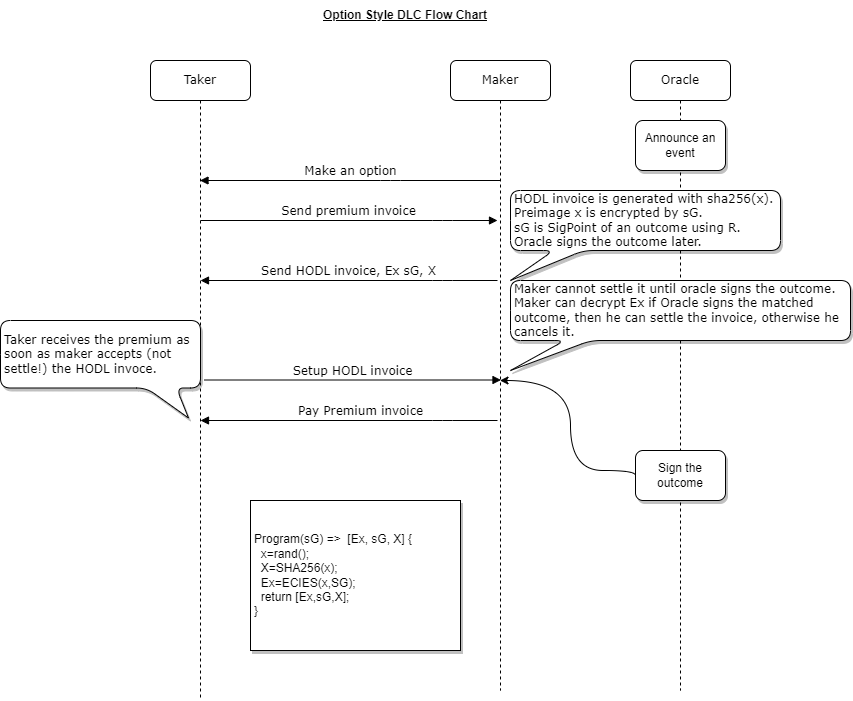

The diagram above was exported from draw.io. Its source (the exported page's mxGraphModel, read from the mxfile embedded in the PNG):
<mxGraphModel dx="1344" dy="834" grid="1" gridSize="10" guides="1" tooltips="1" connect="1" arrows="1" fold="1" page="1" pageScale="1" pageWidth="1100" pageHeight="850" background="#ffffff" math="0" shadow="0">
  <root>
    <mxCell id="scwWgk7nH0b8o8jZqqg4-0" />
    <mxCell id="scwWgk7nH0b8o8jZqqg4-1" parent="scwWgk7nH0b8o8jZqqg4-0" />
    <mxCell id="scwWgk7nH0b8o8jZqqg4-17" style="edgeStyle=orthogonalEdgeStyle;rounded=0;orthogonalLoop=1;jettySize=auto;html=1;exitX=0;exitY=0.5;exitDx=0;exitDy=0;curved=1;" parent="scwWgk7nH0b8o8jZqqg4-1" source="scwWgk7nH0b8o8jZqqg4-10" target="scwWgk7nH0b8o8jZqqg4-2" edge="1">
      <mxGeometry relative="1" as="geometry">
        <Array as="points">
          <mxPoint x="755" y="490" />
          <mxPoint x="690" y="490" />
          <mxPoint x="690" y="400" />
        </Array>
      </mxGeometry>
    </mxCell>
    <mxCell id="scwWgk7nH0b8o8jZqqg4-2" value="Maker" style="shape=umlLifeline;perimeter=lifelinePerimeter;whiteSpace=wrap;html=1;container=1;collapsible=0;recursiveResize=0;outlineConnect=0;rounded=1;shadow=0;comic=0;labelBackgroundColor=none;strokeWidth=1;fontFamily=Verdana;fontSize=12;align=center;" parent="scwWgk7nH0b8o8jZqqg4-1" vertex="1">
      <mxGeometry x="570" y="80" width="100" height="630" as="geometry" />
    </mxCell>
    <mxCell id="scwWgk7nH0b8o8jZqqg4-3" value="Taker" style="shape=umlLifeline;perimeter=lifelinePerimeter;whiteSpace=wrap;html=1;container=1;collapsible=0;recursiveResize=0;outlineConnect=0;rounded=1;shadow=0;comic=0;labelBackgroundColor=none;strokeWidth=1;fontFamily=Verdana;fontSize=12;align=center;" parent="scwWgk7nH0b8o8jZqqg4-1" vertex="1">
      <mxGeometry x="270" y="80" width="100" height="640" as="geometry" />
    </mxCell>
    <mxCell id="scwWgk7nH0b8o8jZqqg4-5" value="Make an option" style="html=1;verticalAlign=bottom;endArrow=block;labelBackgroundColor=none;fontFamily=Verdana;fontSize=12;edgeStyle=elbowEdgeStyle;elbow=vertical;" parent="scwWgk7nH0b8o8jZqqg4-1" target="scwWgk7nH0b8o8jZqqg4-3" edge="1">
      <mxGeometry relative="1" as="geometry">
        <mxPoint x="620" y="200" as="sourcePoint" />
        <Array as="points">
          <mxPoint x="510" y="200" />
          <mxPoint x="400" y="280" />
          <mxPoint x="561.5" y="200" />
          <mxPoint x="621.5" y="180" />
        </Array>
        <mxPoint x="460.5" y="200" as="targetPoint" />
      </mxGeometry>
    </mxCell>
    <mxCell id="scwWgk7nH0b8o8jZqqg4-6" value="&lt;b&gt;&lt;u&gt;Option Style DLC Flow Chart&lt;/u&gt;&lt;/b&gt;" style="text;html=1;strokeColor=none;fillColor=none;align=center;verticalAlign=middle;whiteSpace=wrap;rounded=0;" parent="scwWgk7nH0b8o8jZqqg4-1" vertex="1">
      <mxGeometry x="360" y="20" width="330" height="30" as="geometry" />
    </mxCell>
    <mxCell id="scwWgk7nH0b8o8jZqqg4-7" value="Pay Premium invoice" style="html=1;verticalAlign=bottom;endArrow=block;labelBackgroundColor=none;fontFamily=Verdana;fontSize=12;edgeStyle=elbowEdgeStyle;elbow=vertical;startArrow=none;startFill=0;endFill=1;" parent="scwWgk7nH0b8o8jZqqg4-1" edge="1">
      <mxGeometry x="-0.0774" relative="1" as="geometry">
        <mxPoint x="617" y="440" as="sourcePoint" />
        <Array as="points">
          <mxPoint x="562" y="440" />
          <mxPoint x="622" y="420" />
        </Array>
        <mxPoint x="320" y="440" as="targetPoint" />
        <mxPoint as="offset" />
      </mxGeometry>
    </mxCell>
    <mxCell id="scwWgk7nH0b8o8jZqqg4-9" value="Oracle" style="shape=umlLifeline;perimeter=lifelinePerimeter;whiteSpace=wrap;html=1;container=1;collapsible=0;recursiveResize=0;outlineConnect=0;rounded=1;shadow=0;comic=0;labelBackgroundColor=none;strokeWidth=1;fontFamily=Verdana;fontSize=12;align=center;" parent="scwWgk7nH0b8o8jZqqg4-1" vertex="1">
      <mxGeometry x="750" y="80" width="100" height="630" as="geometry" />
    </mxCell>
    <mxCell id="scwWgk7nH0b8o8jZqqg4-10" value="Sign the outcome" style="text;html=1;strokeColor=default;fillColor=default;align=center;verticalAlign=middle;whiteSpace=wrap;rounded=1;shadow=1;" parent="scwWgk7nH0b8o8jZqqg4-9" vertex="1">
      <mxGeometry x="5" y="390" width="90" height="50" as="geometry" />
    </mxCell>
    <mxCell id="scwWgk7nH0b8o8jZqqg4-11" value="Announce an event" style="text;html=1;strokeColor=default;fillColor=default;align=center;verticalAlign=middle;whiteSpace=wrap;rounded=1;shadow=1;" parent="scwWgk7nH0b8o8jZqqg4-9" vertex="1">
      <mxGeometry x="5" y="60" width="90" height="50" as="geometry" />
    </mxCell>
    <mxCell id="scwWgk7nH0b8o8jZqqg4-12" value="&lt;div&gt;Program(sG) =&amp;gt;&amp;nbsp; [Ex, sG, X] {&lt;/div&gt;&lt;div&gt;&amp;nbsp; x=rand();&lt;/div&gt;&lt;div&gt;&amp;nbsp; X=SHA256(x);&lt;/div&gt;&lt;div&gt;&amp;nbsp; Ex=ECIES(x,SG);&lt;/div&gt;&lt;div&gt;&amp;nbsp; return [Ex,sG,X];&lt;/div&gt;&lt;div&gt;}&lt;/div&gt;" style="text;html=1;strokeColor=default;fillColor=default;align=left;verticalAlign=middle;whiteSpace=wrap;rounded=0;shadow=1;spacingLeft=2;" parent="scwWgk7nH0b8o8jZqqg4-1" vertex="1">
      <mxGeometry x="370" y="520" width="210" height="150" as="geometry" />
    </mxCell>
    <mxCell id="scwWgk7nH0b8o8jZqqg4-13" value="Send premium&amp;nbsp;invoice" style="html=1;verticalAlign=bottom;endArrow=none;labelBackgroundColor=none;fontFamily=Verdana;fontSize=12;edgeStyle=elbowEdgeStyle;elbow=vertical;startArrow=block;startFill=1;endFill=0;" parent="scwWgk7nH0b8o8jZqqg4-1" edge="1">
      <mxGeometry relative="1" as="geometry">
        <mxPoint x="617" y="240" as="sourcePoint" />
        <Array as="points">
          <mxPoint x="562" y="240" />
          <mxPoint x="622" y="220" />
        </Array>
        <mxPoint x="320" y="240" as="targetPoint" />
      </mxGeometry>
    </mxCell>
    <mxCell id="scwWgk7nH0b8o8jZqqg4-14" value="Send HODL invoice, Ex sG, X" style="html=1;verticalAlign=bottom;endArrow=block;labelBackgroundColor=none;fontFamily=Verdana;fontSize=12;edgeStyle=elbowEdgeStyle;elbow=vertical;startArrow=none;startFill=0;endFill=1;" parent="scwWgk7nH0b8o8jZqqg4-1" edge="1">
      <mxGeometry relative="1" as="geometry">
        <mxPoint x="617" y="300" as="sourcePoint" />
        <Array as="points">
          <mxPoint x="562" y="300" />
          <mxPoint x="622" y="280" />
        </Array>
        <mxPoint x="320" y="300" as="targetPoint" />
      </mxGeometry>
    </mxCell>
    <mxCell id="scwWgk7nH0b8o8jZqqg4-4" value="Setup HODL invoice" style="html=1;verticalAlign=bottom;endArrow=none;labelBackgroundColor=none;fontFamily=Verdana;fontSize=12;edgeStyle=elbowEdgeStyle;elbow=vertical;startArrow=block;startFill=1;endFill=0;" parent="scwWgk7nH0b8o8jZqqg4-1" edge="1">
      <mxGeometry relative="1" as="geometry">
        <mxPoint x="620.5" y="399.5" as="sourcePoint" />
        <Array as="points">
          <mxPoint x="565.5" y="399.5" />
          <mxPoint x="625.5" y="379.5" />
        </Array>
        <mxPoint x="323.5" y="399.5" as="targetPoint" />
      </mxGeometry>
    </mxCell>
    <mxCell id="scwWgk7nH0b8o8jZqqg4-18" value="&lt;div&gt;&lt;span style=&quot;font-family: &amp;#34;verdana&amp;#34;&quot;&gt;HODL invoice is generated with sha256(x).&lt;/span&gt;&lt;/div&gt;&lt;span style=&quot;font-family: &amp;#34;verdana&amp;#34;&quot;&gt;&lt;div&gt;&lt;span&gt;Preimage x is encrypted by sG.&lt;/span&gt;&lt;/div&gt;&lt;div&gt;&lt;span&gt;sG is SigPoint of an outcome using R.&lt;/span&gt;&lt;/div&gt;&lt;div&gt;&lt;span&gt;Oracle signs the outcome later.&lt;/span&gt;&lt;/div&gt;&lt;/span&gt;" style="shape=callout;whiteSpace=wrap;html=1;perimeter=calloutPerimeter;position2=0;base=30;shadow=1;rounded=1;size=30;position=0.16;align=left;spacingLeft=2;" parent="scwWgk7nH0b8o8jZqqg4-1" vertex="1">
      <mxGeometry x="630" y="210" width="270" height="90" as="geometry" />
    </mxCell>
    <mxCell id="scwWgk7nH0b8o8jZqqg4-15" value="&lt;span style=&quot;font-family: &amp;#34;verdana&amp;#34;&quot;&gt;Maker cannot settle it until oracle signs the outcome.&lt;br&gt;Maker can decrypt Ex if Oracle signs the matched outcome, then he can settle the invoice, otherwise he cancels it.&lt;br&gt;&lt;/span&gt;" style="shape=callout;whiteSpace=wrap;html=1;perimeter=calloutPerimeter;position2=0;base=26;shadow=1;rounded=1;size=30;position=0.16;align=left;spacingLeft=2;" parent="scwWgk7nH0b8o8jZqqg4-1" vertex="1">
      <mxGeometry x="630" y="300" width="340" height="90" as="geometry" />
    </mxCell>
    <mxCell id="scwWgk7nH0b8o8jZqqg4-19" value="&lt;span style=&quot;font-family: &amp;#34;verdana&amp;#34;&quot;&gt;Taker receives the premium as soon as maker accepts (not settle!) the HODL invoce.&lt;br&gt;&lt;/span&gt;" style="shape=callout;whiteSpace=wrap;html=1;perimeter=calloutPerimeter;position2=0.94;base=30;shadow=1;rounded=1;size=30;position=0.73;align=left;spacingLeft=2;" parent="scwWgk7nH0b8o8jZqqg4-1" vertex="1">
      <mxGeometry x="120" y="340" width="200" height="97.5" as="geometry" />
    </mxCell>
  </root>
</mxGraphModel>